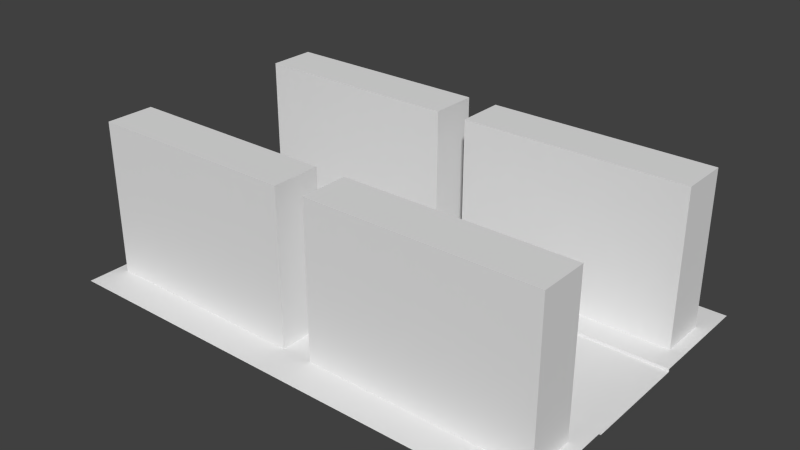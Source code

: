 # Source: straight.blend  (saved by Blender 2.79.0; exported with 4.5.12 LTS)
import bpy
from mathutils import Matrix  # noqa: F401  (used for matrix-valued properties, if any)

bpy.ops.wm.read_factory_settings(use_empty=True)
scene = bpy.context.scene
scene.name = 'Scene'

# ---- collections
col_collection_1 = bpy.data.collections.new('Collection 1'); scene.collection.children.link(col_collection_1)

# ---- materials (node trees are filled in below, after node groups)
mat_material____eeeeee = bpy.data.materials.new('Material  [#eeeeee]')
mat_material____eeeeee.alpha_threshold = 0.0
mat_material____eeeeee.use_transparent_shadow = False
mat_material____eeeeee.roughness = 0.5

# ---- material node trees

# ---- world
world_world = bpy.data.worlds.new('World'); scene.world = world_world
world_world.color = (0.05088, 0.05088, 0.05088)
world_world.use_sun_shadow = False
world_world.sun_shadow_jitter_overblur = 0.0
world_world.cycles.sampling_method = 'NONE'
world_world.cycles.sample_map_resolution = 256

# ---- meshes
me_plane_001 = bpy.data.meshes.new('Plane.001')
me_plane_001.from_pydata([(0.0, -0.67, 0.0), (0.0, 0.67, 0.0), (6.004, -0.67, 0.0), (6.004, 0.67, 0.0), (0.0, -0.67, 0.03567), (0.0, 0.67, 0.03567), (6.004, -0.67, 0.03567), (6.004, 0.67, 0.03567), (6.004, 2.0, 0.03567), (0.1367, -0.9896, 0.03567), (6.004, -0.9896, 0.03567), (6.004, 0.9896, 0.03567), (0.0, -2.0, 0.03567), (6.004, -2.0, 0.03567), (3.11, -0.9896, 0.03567), (0.0, -0.9896, 0.03567), (2.735, -1.576, 0.03567), (2.735, -1.576, 1.919), (2.735, -0.9896, 0.03567), (2.735, -0.9896, 1.919), (3.11, -1.576, 0.03567), (3.11, -1.576, 1.919), (3.11, -0.9896, 1.919), (5.845, -1.576, 0.03567), (5.845, -1.576, 1.919), (5.845, -0.9896, 0.03567), (5.845, -0.9896, 1.919), (0.1367, -1.576, 1.919), (0.1367, -0.9896, 1.919), (3.11, 0.9896, 0.03567), (0.0, 0.9896, 0.03567), (2.735, 1.576, 0.03567), (2.735, 1.576, 1.919), (2.735, 0.9896, 0.03567), (2.735, 0.9896, 1.919), (3.11, 1.576, 0.03567), (3.11, 1.576, 1.919), (3.11, 0.9896, 1.919), (5.845, 1.576, 0.03567), (5.845, 1.576, 1.919), (5.845, 0.9896, 0.03567), (5.845, 0.9896, 1.919), (0.1367, 0.9896, 1.919), (0.1367, 1.576, 1.919), (0.1367, 0.9896, 0.03567), (0.1367, 1.576, 0.03567), (0.1367, -1.576, 0.03567), (0.0, 2.0, 0.03567)], [], [(0, 2, 3, 1), (1, 3, 7, 5), (2, 0, 4, 6), (30, 11, 8, 47), (24, 26, 22, 21), (26, 24, 23, 25), (19, 17, 16, 18), (27, 28, 9, 46), (44, 42, 43, 45), (28, 19, 18, 9), (21, 22, 14, 20), (22, 26, 25, 14), (39, 36, 37, 41), (41, 40, 38, 39), (34, 33, 31, 32), (6, 4, 15, 10), (36, 35, 29, 37), (37, 29, 40, 41), (10, 15, 12, 13), (42, 44, 33, 34), (45, 43, 32, 31), (35, 36, 39, 38), (20, 23, 24, 21), (46, 16, 17, 27), (5, 7, 11, 30), (17, 19, 28, 27), (32, 43, 42, 34)])
me_plane_001.materials.append(mat_material____eeeeee)
me_plane_001.use_remesh_preserve_volume = False
me_plane_001.use_remesh_preserve_attributes = False
me_plane_001.use_mirror_vertex_groups = False
me_plane_001.update()

# ---- objects
ob_master_straight = bpy.data.objects.new('Master_straight', me_plane_001)

# ---- transforms, parenting, visibility, modifiers, constraints
ob_master_straight.location = (0.0, 0.0, 0.0)
ob_master_straight.scale = (0.5, 0.5, 0.5)
ob_master_straight.lineart.crease_threshold = 0.0

# ---- collection membership
col_collection_1.objects.link(ob_master_straight)

# ---- scene / render settings (as saved in the file)
scene.frame_start = 1; scene.frame_end = 250; scene.frame_set(1)
scene.render.engine = 'BLENDER_EEVEE_NEXT'
scene.render.resolution_percentage = 50
scene.render.dither_intensity = 0.0
scene.cycles.use_denoising = False
scene.cycles.samples = 10
scene.cycles.sampling_pattern = 'TABULATED_SOBOL'
scene.cycles.light_sampling_threshold = 0.0
scene.cycles.use_adaptive_sampling = False
scene.cycles.use_light_tree = False
scene.cycles.blur_glossy = 0.0
scene.cycles.pixel_filter_type = 'GAUSSIAN'
scene.cycles.sample_clamp_indirect = 0.0
scene.view_settings.view_transform = 'Standard'
bpy.context.view_layer.update()

# ---- added for rendering (the .blend has no active camera and no usable light): camera, sun
cam_auto = bpy.data.cameras.new('AutoCamera')
cam_auto.lens = 50.0
cam_auto.sensor_width = 36.0
cam_auto.clip_end = 1000.0
ob_auto_camera = bpy.data.objects.new('AutoCamera', cam_auto)
scene.collection.objects.link(ob_auto_camera)
ob_auto_camera.location = (4.95441, -4.14415, 3.24248)
ob_auto_camera.rotation_euler = (1.09748, -7.21219e-08, 0.694738)
scene.camera = ob_auto_camera
light_auto_sun = bpy.data.lights.new('AutoSun', 'SUN')
light_auto_sun.energy = 3.0
light_auto_sun.angle = 0.0523599
ob_auto_sun = bpy.data.objects.new('AutoSun', light_auto_sun)
scene.collection.objects.link(ob_auto_sun)
ob_auto_sun.rotation_euler = (0.872665, 0.174533, 0.523599)
bpy.context.view_layer.update()
